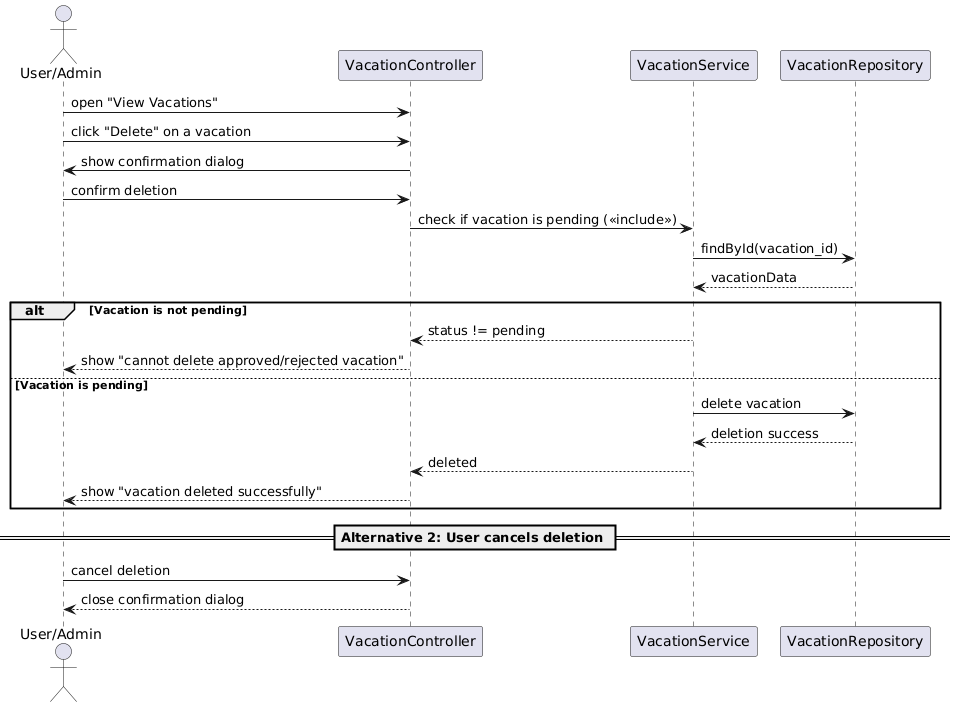

The diagram above was rendered by PlantUML. Its source (embedded in the PNG):
@startuml
actor "User/Admin" as User
participant "VacationController" as VC
participant "VacationService" as VS
participant "VacationRepository" as VR

User -> VC : open "View Vacations"
User -> VC : click "Delete" on a vacation
VC -> User : show confirmation dialog
User -> VC : confirm deletion

VC -> VS : check if vacation is pending (<<include>>)
VS -> VR : findById(vacation_id)
VR --> VS : vacationData

alt Vacation is not pending
    VS --> VC : status != pending
    VC --> User : show "cannot delete approved/rejected vacation"
else Vacation is pending
    VS -> VR : delete vacation
    VR --> VS : deletion success
    VS --> VC : deleted
    VC --> User : show "vacation deleted successfully"
end

== Alternative 2: User cancels deletion ==
User -> VC : cancel deletion
VC --> User : close confirmation dialog
@enduml